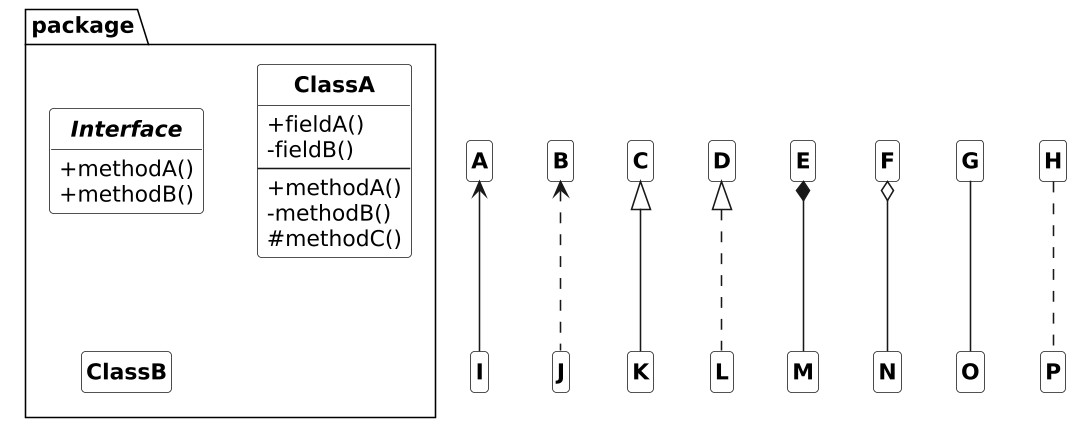

The diagram above was rendered by PlantUML. Its source (embedded in the PNG):
@startuml

!theme bw from https://raw.githubusercontent.com/dmitrvk/plantuml-black-and-white/main

package package {
  interface Interface {
    +methodA()
    +methodB()
  }

  class ClassA {
    +fieldA()
    -fieldB()
    --
    +methodA()
    -methodB()
    #methodC()
  }

  class ClassB {
  }
}

A <-- I
B <.. J
C <|-- K
D <|.. L
E *-- M
F o-- N
G -- O
H .. P

@enduml